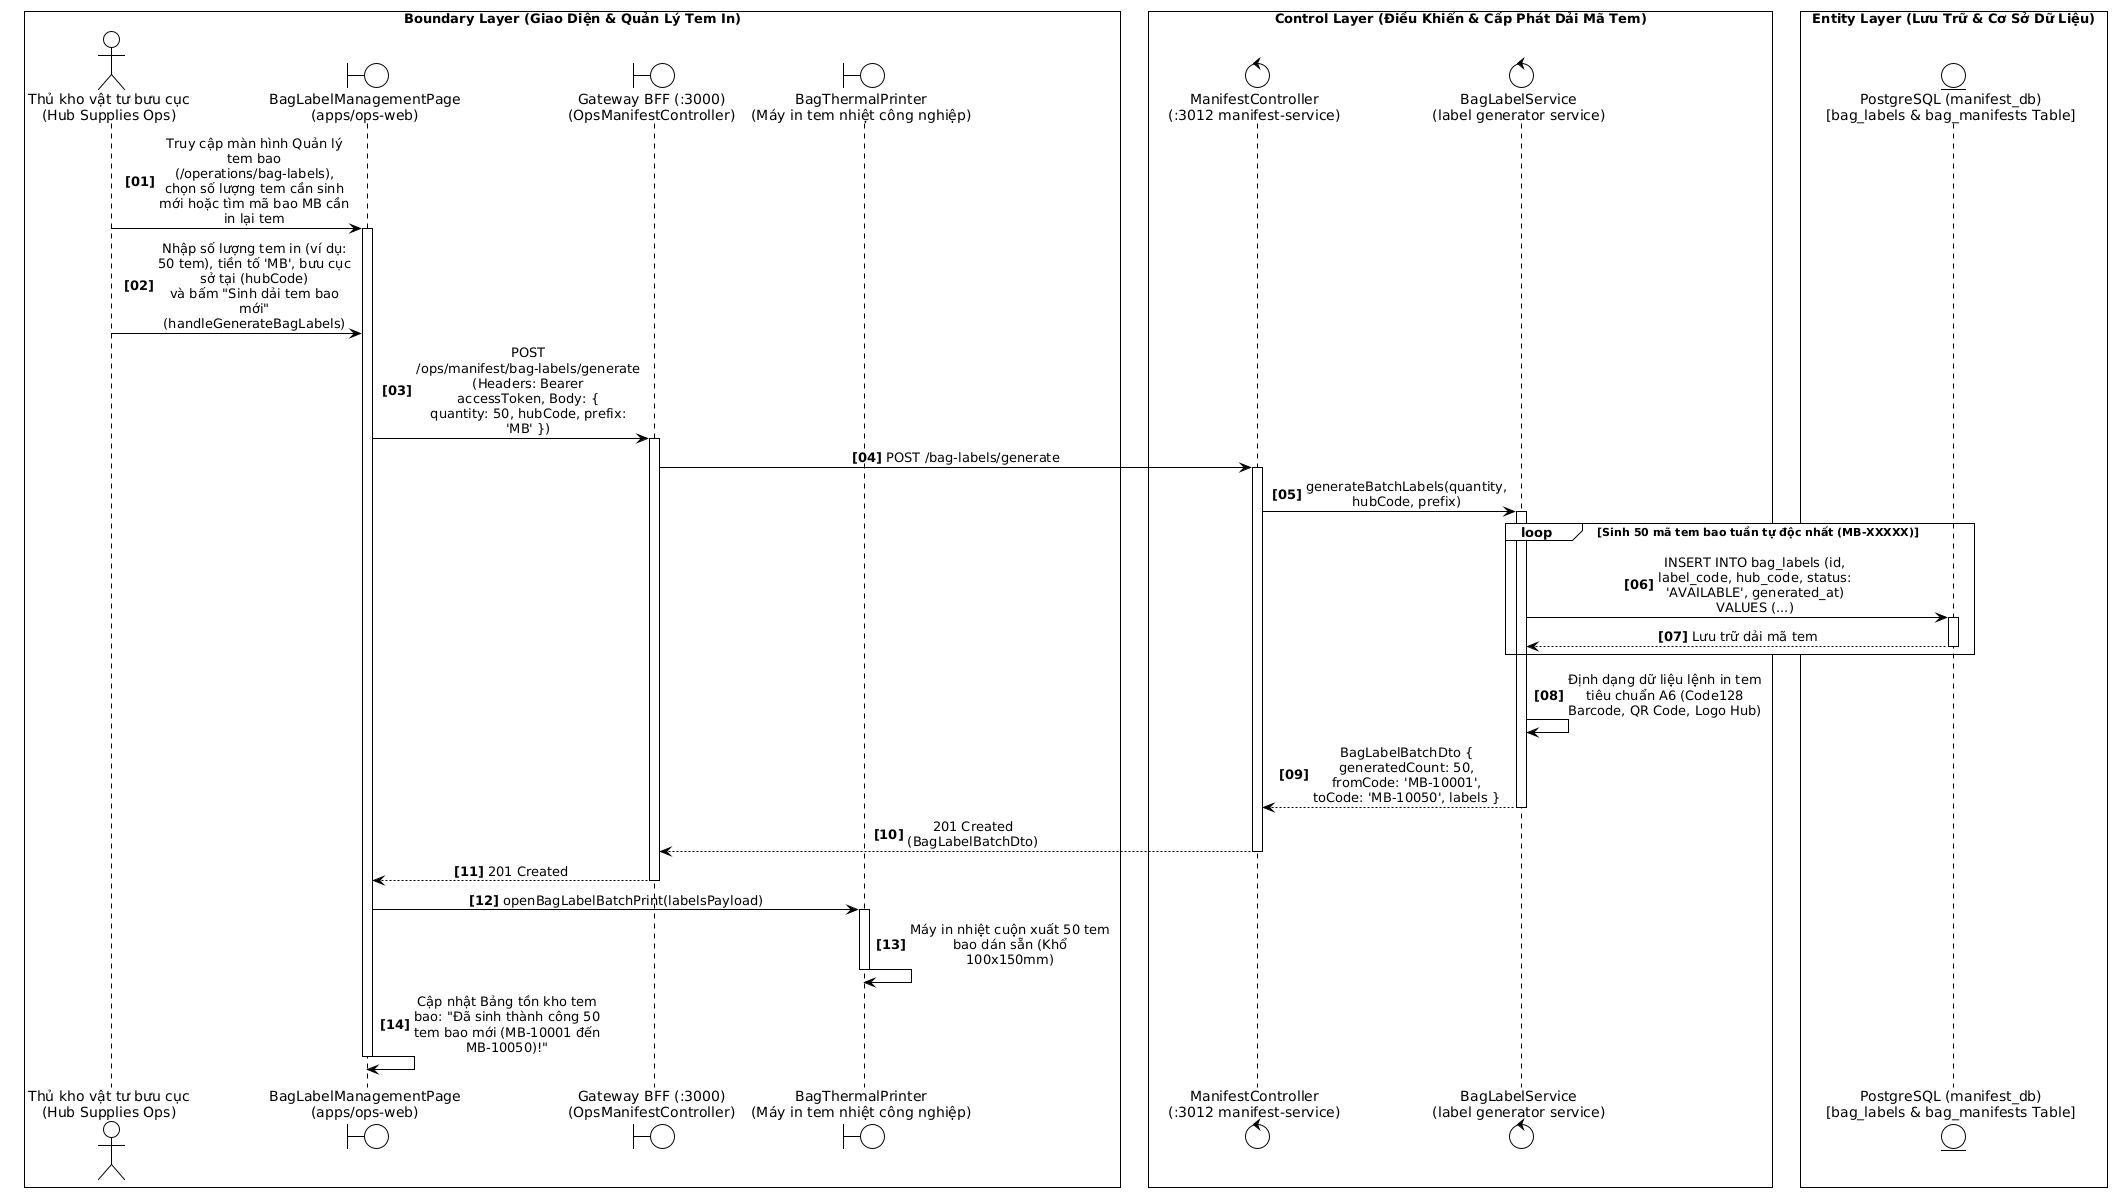

The diagram above was rendered by PlantUML. Its source (embedded in the PNG):
@startuml
!theme plain
skinparam monochrome true
skinparam sequenceMessageAlign center
skinparam responseMessageBelowArrow true
skinparam maxMessageSize 140
skinparam wrapWidth 200
skinparam BoxPadding 8
autonumber "<b>[00]</b>"

box "Boundary Layer (Giao Diện & Quản Lý Tem In)" #FFFFFF
actor "Thủ kho vật tư bưu cục\n(Hub Supplies Ops)" as Ops
boundary "BagLabelManagementPage\n(apps/ops-web)" as UI
boundary "Gateway BFF (:3000)\n(OpsManifestController)" as Gateway
boundary "BagThermalPrinter\n(Máy in tem nhiệt công nghiệp)" as PrintUI
end box

box "Control Layer (Điều Khiển & Cấp Phát Dải Mã Tem)" #FFFFFF
control "ManifestController\n(:3012 manifest-service)" as ManifestCtrl
control "BagLabelService\n(label generator service)" as LabelSvc
end box

box "Entity Layer (Lưu Trữ & Cơ Sở Dữ Liệu)" #FFFFFF
entity "PostgreSQL (manifest_db)\n[bag_labels & bag_manifests Table]" as ManifestDB
end box

' GIAI ĐOẠN 1: YÊU CẦU CẤP PHÁT HOẶC IN LẠI TEM BAO
Ops -> UI: Truy cập màn hình Quản lý tem bao (/operations/bag-labels),\nchọn số lượng tem cần sinh mới hoặc tìm mã bao MB cần in lại tem
activate UI

Ops -> UI: Nhập số lượng tem in (ví dụ: 50 tem), tiền tố 'MB', bưu cục sở tại (hubCode)\nvà bấm "Sinh dải tem bao mới" (handleGenerateBagLabels)

' GIAI ĐOẠN 2: SINH DẢI MÃ VẠCH DUY NHẤT VÀ LƯU KHO VẬT TƯ
UI -> Gateway: POST /ops/manifest/bag-labels/generate\n(Headers: Bearer accessToken, Body: { quantity: 50, hubCode, prefix: 'MB' })
activate Gateway

Gateway -> ManifestCtrl: POST /bag-labels/generate
activate ManifestCtrl

ManifestCtrl -> LabelSvc: generateBatchLabels(quantity, hubCode, prefix)
activate LabelSvc

loop Sinh 50 mã tem bao tuần tự độc nhất (MB-XXXXX)
    LabelSvc -> ManifestDB: INSERT INTO bag_labels (id, label_code, hub_code, status: 'AVAILABLE', generated_at)\nVALUES (...)
    activate ManifestDB
    ManifestDB --> LabelSvc: Lưu trữ dải mã tem
    deactivate ManifestDB
end

LabelSvc -> LabelSvc: Định dạng dữ liệu lệnh in tem tiêu chuẩn A6 (Code128 Barcode, QR Code, Logo Hub)

LabelSvc --> ManifestCtrl: BagLabelBatchDto { generatedCount: 50, fromCode: 'MB-10001', toCode: 'MB-10050', labels }
deactivate LabelSvc

ManifestCtrl --> Gateway: 201 Created (BagLabelBatchDto)
deactivate ManifestCtrl

Gateway --> UI: 201 Created
deactivate Gateway

' GIAI ĐOẠN 3: KÍCH HOẠT MÁY IN NHIỆT VÀ CẬP NHẬT KHO TEM
UI -> PrintUI: openBagLabelBatchPrint(labelsPayload)
activate PrintUI
PrintUI -> PrintUI: Máy in nhiệt cuộn xuất 50 tem bao dán sẵn (Khổ 100x150mm)
deactivate PrintUI

UI -> UI: Cập nhật Bảng tồn kho tem bao: "Đã sinh thành công 50 tem bao mới (MB-10001 đến MB-10050)!"
deactivate UI
@enduml